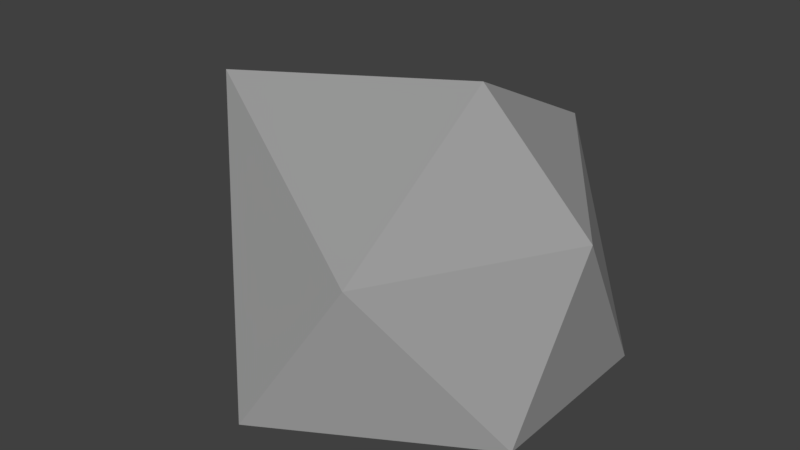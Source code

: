 # Source: Rock_4.blend  (saved by Blender 2.78.0; exported with 4.5.12 LTS)
import bpy
from mathutils import Matrix  # noqa: F401  (used for matrix-valued properties, if any)

bpy.ops.wm.read_factory_settings(use_empty=True)
scene = bpy.context.scene
scene.name = 'Scene'

# ---- collections
col_collection_1 = bpy.data.collections.new('Collection 1'); scene.collection.children.link(col_collection_1)

# ---- materials (node trees are filled in below, after node groups)
mat_material = bpy.data.materials.new('Material')
mat_material.alpha_threshold = 0.0
mat_material.use_transparent_shadow = False
mat_material.diffuse_color = (0.3185, 0.3185, 0.3185, 1.0)
mat_material.roughness = 0.5

# ---- material node trees

# ---- world
world_world = bpy.data.worlds.new('World'); scene.world = world_world
world_world.color = (0.05088, 0.05088, 0.05088)
world_world.use_sun_shadow = False
world_world.sun_shadow_jitter_overblur = 0.0
world_world.cycles.sampling_method = 'MANUAL'
world_world.light_settings.distance = 18.0

# ---- meshes
me_icosphere = bpy.data.meshes.new('Icosphere')
me_icosphere.from_pydata([(0.0, 0.0, -0.5929), (0.7236, -0.5257, -0.4472), (-0.4102, -1.192, -0.4472), (-1.411, -0.05388, -0.6339), (-0.4802, 1.032, -0.5705), (0.7236, 0.5257, -0.4472), (0.03551, -0.9133, 0.3376), (-1.175, -0.4436, 0.9833), (-1.383, -0.0446, 0.815), (0.1197, 0.8506, 0.6793), (0.7625, 0.0, 0.4472), (0.1079, 0.009938, 1.087)], [], [(0, 1, 2), (1, 0, 5), (0, 2, 3), (0, 3, 4), (0, 4, 5), (1, 5, 10), (2, 1, 6), (3, 2, 7), (4, 3, 8), (5, 4, 9), (1, 10, 6), (2, 6, 7), (3, 7, 8), (4, 8, 9), (5, 9, 10), (6, 10, 11), (7, 6, 11), (8, 7, 11), (9, 8, 11), (10, 9, 11)])
me_icosphere.materials.append(mat_material)
me_icosphere.use_remesh_preserve_volume = False
me_icosphere.use_remesh_preserve_attributes = False
me_icosphere.use_mirror_vertex_groups = False
me_icosphere.update()

# ---- objects
ob_icosphere = bpy.data.objects.new('Icosphere', me_icosphere)

# ---- transforms, parenting, visibility, modifiers, constraints
ob_icosphere.location = (0.0, 0.0, 0.0)
ob_icosphere.lineart.crease_threshold = 0.0

# ---- collection membership
col_collection_1.objects.link(ob_icosphere)

# ---- scene / render settings (as saved in the file)
scene.frame_start = 1; scene.frame_end = 250; scene.frame_set(1)
scene.render.engine = 'BLENDER_EEVEE_NEXT'
scene.render.resolution_percentage = 50
scene.render.dither_intensity = 0.0
scene.cycles.use_denoising = False
scene.cycles.samples = 128
scene.cycles.sampling_pattern = 'TABULATED_SOBOL'
scene.cycles.light_sampling_threshold = 0.0
scene.cycles.use_adaptive_sampling = False
scene.cycles.use_light_tree = False
scene.cycles.blur_glossy = 0.0
scene.cycles.sample_clamp_indirect = 0.0
scene.view_settings.view_transform = 'Standard'
bpy.context.view_layer.update()

# ---- added for rendering (the .blend has no active camera and no usable light): camera, sun
cam_auto = bpy.data.cameras.new('AutoCamera')
cam_auto.lens = 50.0
cam_auto.sensor_width = 36.0
cam_auto.clip_end = 1000.0
ob_auto_camera = bpy.data.objects.new('AutoCamera', cam_auto)
scene.collection.objects.link(ob_auto_camera)
ob_auto_camera.location = (2.96437, -4.02603, 2.85747)
ob_auto_camera.rotation_euler = (1.09748, -7.21219e-08, 0.694738)
scene.camera = ob_auto_camera
light_auto_sun = bpy.data.lights.new('AutoSun', 'SUN')
light_auto_sun.energy = 3.0
light_auto_sun.angle = 0.0523599
ob_auto_sun = bpy.data.objects.new('AutoSun', light_auto_sun)
scene.collection.objects.link(ob_auto_sun)
ob_auto_sun.rotation_euler = (0.872665, 0.174533, 0.523599)
bpy.context.view_layer.update()
